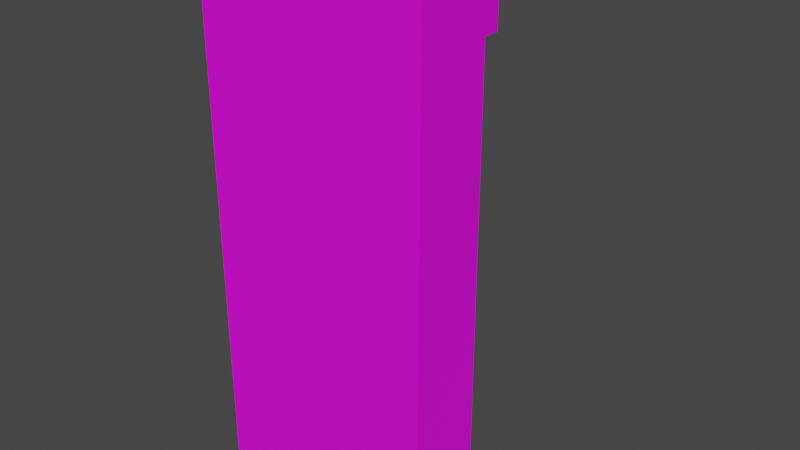 # Source: Wall_Corner_B.blend  (saved by Blender 3.5.10; exported with 4.5.12 LTS)
import bpy
from mathutils import Matrix  # noqa: F401  (used for matrix-valued properties, if any)

bpy.ops.wm.read_factory_settings(use_empty=True)
scene = bpy.context.scene
scene.name = 'Scene'

# ---- collections
col_collection = bpy.data.collections.new('Collection'); scene.collection.children.link(col_collection)

# ---- images (referenced by path relative to the original .blend; pixels are not part of the script)
import os
ASSET_DIR = os.environ.get("B2B_ASSET_DIR", "")  # directory of the original .blend (textures are referenced by path, not embedded)
HERE = os.path.dirname(os.path.abspath(__file__))  # packed textures are extracted next to this script under _unpacked/

def load_image(name, relpath, width, height, colorspace="sRGB"):
    """Load a texture the original file referenced (path relative to the .blend, or extracted next to this script)."""
    p = next((c for c in (os.path.join(HERE, relpath), os.path.join(ASSET_DIR, relpath)) if relpath and os.path.exists(c)), "")
    if p:
        img = bpy.data.images.load(p, check_existing=True)
        img.name = name
    else:  # same state as the original file: an image datablock whose file is absent (Cycles renders it pink)
        img = bpy.data.images.new(name, width, height)
        img.source = "FILE"
        img.filepath = "//" + (relpath or name)
    img.colorspace_settings.name = colorspace
    return img
img_uv_grid = load_image('UV_Grid', '', 1024, 1024, 'sRGB')

# ---- materials (node trees are filled in below, after node groups)
mat_material_001 = bpy.data.materials.new('Material.001')
mat_material_001.use_transparent_shadow = False

# ---- material node trees
mat_material_001.use_nodes = True; mat_material_001.node_tree.nodes.clear()
_N = mat_material_001.node_tree.nodes; _L = mat_material_001.node_tree.links
n0 = _N.new('ShaderNodeBsdfPrincipled'); n0.name = 'Principled BSDF'; n0.location = (10, 300)
n0.distribution = 'GGX'
n0.subsurface_method = 'RANDOM_WALK_SKIN'
n0.inputs[3].default_value = 1.45
n0.inputs[27].default_value = (0.0, 0.0, 0.0, 1.0)
n0.inputs[28].default_value = 1.0
n1 = _N.new('ShaderNodeOutputMaterial'); n1.name = 'Material Output'; n1.location = (300, 300)
n2 = _N.new('ShaderNodeTexImage'); n2.name = 'Image Texture'; n2.location = (-280, 280)
n2.image = img_uv_grid
_L.new(n0.outputs[0], n1.inputs[0])
_L.new(n2.outputs[0], n0.inputs[0])
n1.is_active_output = True

# ---- world
world_world = bpy.data.worlds.new('World'); scene.world = world_world
world_world.use_nodes = True; world_world.node_tree.nodes.clear()
_N = world_world.node_tree.nodes; _L = world_world.node_tree.links
n0 = _N.new('ShaderNodeOutputWorld'); n0.name = 'World Output'; n0.location = (300, 300)
n1 = _N.new('ShaderNodeBackground'); n1.name = 'Background'; n1.location = (10, 300)
n1.inputs[0].default_value = (0.05088, 0.05088, 0.05088, 1.0)
_L.new(n1.outputs[0], n0.inputs[0])
n0.is_active_output = True
world_world.color = (0.05088, 0.05088, 0.05088)
world_world.use_sun_shadow = False
world_world.sun_shadow_jitter_overblur = 0.0

# ---- meshes
me_cube_046 = bpy.data.meshes.new('Cube.046')
me_cube_046.from_pydata([(-1.0, -1.0, 0.0), (5.0, -1.0, 0.0), (-1.0, -1.0, 14.0), (5.0, -1.0, 14.0), (-1.0, 5.0, 0.0), (-1.0, 5.0, 14.0), (5.0, 1.0, 0.0), (1.0, -1.0, 14.0), (5.0, 1.0, 14.0), (1.0, 5.0, 0.0), (-1.0, 1.0, 0.0), (1.0, 5.0, 14.0), (-1.0, 1.0, 14.0), (1.0, 1.0, 14.0), (1.0, 1.0, 0.0), (1.0, -1.0, 0.0), (-1.0, -1.0, 1.259), (5.0, -1.0, 1.259), (5.0, 1.0, 1.259), (1.0, 5.0, 1.259), (-1.0, 5.0, 1.259), (1.0, 1.0, 1.259), (1.0, -1.0, 1.259), (1.264, 5.0, 0.0), (1.264, 1.0, 0.0), (1.264, 1.0, 1.259), (1.264, 5.0, 1.259), (5.0, 1.264, 0.0), (1.0, 1.264, 0.0), (1.0, 1.264, 1.259), (5.0, 1.264, 1.259), (-1.0, -1.0, 12.51), (5.0, -1.0, 12.51), (1.0, -1.0, 12.51), (5.0, 1.0, 12.51), (1.0, 5.0, 12.51), (-1.0, 5.0, 12.51), (1.0, 1.0, 12.51), (5.0, 1.413, 12.51), (5.0, 1.413, 14.0), (1.0, 1.413, 14.0), (1.0, 1.413, 12.51), (1.413, 5.0, 14.0), (1.413, 1.0, 14.0), (1.413, 5.0, 12.51), (1.413, 1.0, 12.51)], [], [(31, 2, 5, 36), (36, 5, 11, 35), (37, 35, 44, 45), (13, 11, 5, 2, 12), (0, 10, 14, 15), (33, 7, 2, 31), (33, 32, 3, 7), (21, 18, 30, 29), (14, 6, 1, 15), (7, 3, 8, 13), (34, 8, 3, 32), (12, 2, 7, 13), (6, 18, 17, 1), (34, 18, 21, 37), (15, 1, 17, 22), (15, 22, 16, 0), (9, 19, 26, 23), (4, 20, 19, 9), (0, 16, 20, 4), (23, 26, 25, 24), (14, 9, 23, 24), (21, 14, 24, 25), (19, 21, 25, 26), (30, 27, 28, 29), (6, 14, 28, 27), (14, 21, 29, 28), (18, 6, 27, 30), (13, 8, 39, 40), (18, 34, 32, 17), (22, 17, 32, 33), (22, 33, 31, 16), (19, 35, 37, 21), (20, 36, 35, 19), (16, 31, 36, 20), (39, 38, 41, 40), (8, 34, 38, 39), (37, 13, 40, 41), (34, 37, 41, 38), (44, 42, 43, 45), (35, 11, 42, 44), (11, 13, 43, 42), (13, 37, 45, 43), (0, 4, 9, 14, 10)])
_uv = me_cube_046.uv_layers.new(name='UVMap')
_uv.uv.foreach_set('vector', [0.5214, 0.0002241, 0.5833, 0.0002241, 0.5833, 0.2501, 0.5214, 0.2501, 0.5214, 0.2501, 0.5833, 0.2501, 0.5833, 0.3334, 0.5214, 0.3334, 0.7652, 0.0002241, 0.7652, 0.1668, 0.748, 0.1668, 0.748, 0.0002241, 0.6461, 0.1661, 0.647, 0.0002241, 0.73, 0.0007066, 0.73, 0.2495, 0.729, 0.1666, 0.6461, 0.25, 0.7294, 0.25, 0.7294, 0.3332, 0.6461, 0.3332, 0.5214, 0.9165, 0.5833, 0.9165, 0.5833, 0.9998, 0.5214, 0.9998, 0.5214, 0.9165, 0.5214, 0.7499, 0.5833, 0.7499, 0.5833, 0.9165, 0.732, 0.619, 0.732, 0.7856, 0.721, 0.7856, 0.721, 0.619, 0.667, 0.618, 0.667, 0.7846, 0.5837, 0.7846, 0.5837, 0.618, 0.721, 0.5348, 0.721, 0.3682, 0.8043, 0.3682, 0.8043, 0.5348, 0.5214, 0.6666, 0.5833, 0.6666, 0.5833, 0.7499, 0.5214, 0.7499, 0.8043, 0.5353, 0.8043, 0.6186, 0.721, 0.6186, 0.721, 0.5353, 0.0002241, 0.6666, 0.05265, 0.6666, 0.05265, 0.7499, 0.0002241, 0.7499, 0.5214, 0.6666, 0.05265, 0.6666, 0.05265, 0.5, 0.5214, 0.5, 0.0002241, 0.9165, 0.0002241, 0.7499, 0.05265, 0.7499, 0.05265, 0.9165, 0.0002241, 0.9165, 0.05265, 0.9165, 0.05265, 0.9998, 0.0002241, 0.9998, 0.7615, 0.6714, 0.7615, 0.619, 0.7725, 0.619, 0.7725, 0.6714, 0.0002241, 0.2501, 0.05265, 0.2501, 0.05265, 0.3334, 0.0002241, 0.3334, 0.0002241, 0.0002241, 0.05265, 0.0002241, 0.05265, 0.2501, 0.0002241, 0.2501, 0.7205, 0.7234, 0.6681, 0.7234, 0.6681, 0.5568, 0.7205, 0.5568, 0.7652, 0.1673, 0.7652, 0.3339, 0.7542, 0.3339, 0.7542, 0.1673, 0.6681, 0.5458, 0.7205, 0.5458, 0.7205, 0.5568, 0.6681, 0.5568, 0.7657, 0.3339, 0.7657, 0.1673, 0.7767, 0.1673, 0.7767, 0.3339, 0.6681, 0.3682, 0.7205, 0.3682, 0.7205, 0.5348, 0.6681, 0.5348, 0.7324, 0.7856, 0.7324, 0.619, 0.7434, 0.619, 0.7434, 0.7856, 0.7205, 0.5458, 0.6681, 0.5458, 0.6681, 0.5348, 0.7205, 0.5348, 0.7615, 0.7243, 0.7615, 0.6719, 0.7725, 0.6719, 0.7725, 0.7243, 0.7657, 0.1668, 0.7657, 0.0002241, 0.7829, 0.0002241, 0.7829, 0.1668, 0.05265, 0.6666, 0.5214, 0.6666, 0.5214, 0.7499, 0.05265, 0.7499, 0.05265, 0.9165, 0.05265, 0.7499, 0.5214, 0.7499, 0.5214, 0.9165, 0.05265, 0.9165, 0.5214, 0.9165, 0.5214, 0.9998, 0.05265, 0.9998, 0.05265, 0.3334, 0.5214, 0.3334, 0.5214, 0.5, 0.05265, 0.5, 0.05265, 0.2501, 0.5214, 0.2501, 0.5214, 0.3334, 0.05265, 0.3334, 0.05265, 0.0002241, 0.5214, 0.0002241, 0.5214, 0.2501, 0.05265, 0.2501, 0.6456, 0.3678, 0.5837, 0.3678, 0.5837, 0.2012, 0.6456, 0.2012, 0.7611, 0.6813, 0.7611, 0.7432, 0.7439, 0.7432, 0.7439, 0.6813, 0.5837, 0.184, 0.6456, 0.184, 0.6456, 0.2012, 0.5837, 0.2012, 0.7304, 0.3339, 0.7304, 0.1673, 0.7476, 0.1673, 0.7476, 0.3339, 0.5837, 0.0002241, 0.6456, 0.0002241, 0.6456, 0.1668, 0.5837, 0.1668, 0.7439, 0.6809, 0.7439, 0.619, 0.7611, 0.619, 0.7611, 0.6809, 0.7304, 0.1668, 0.7304, 0.0002241, 0.7476, 0.0002241, 0.7476, 0.1668, 0.6456, 0.184, 0.5837, 0.184, 0.5837, 0.1668, 0.6456, 0.1668, 0.6676, 0.3682, 0.6676, 0.617, 0.5847, 0.6175, 0.5837, 0.4516, 0.6667, 0.4512])
me_cube_046.materials.append(mat_material_001)
me_cube_046.update()

# ---- objects
ob_wall_corner_b = bpy.data.objects.new('Wall_Corner_B', me_cube_046)

# ---- transforms, parenting, visibility, modifiers, constraints
ob_wall_corner_b.location = (0.0, 0.0, 0.0)

# ---- collection membership
col_collection.objects.link(ob_wall_corner_b)

# ---- scene / render settings (as saved in the file)
scene.frame_start = 1; scene.frame_end = 250; scene.frame_set(1)
scene.render.engine = 'BLENDER_EEVEE_NEXT'
scene.cycles.sampling_pattern = 'TABULATED_SOBOL'
scene.view_settings.view_transform = 'Filmic'
bpy.context.view_layer.update()

# ---- added for rendering (the .blend has no active camera and no usable light): camera, sun
cam_auto = bpy.data.cameras.new('AutoCamera')
cam_auto.lens = 50.0
cam_auto.sensor_width = 36.0
cam_auto.clip_end = 1000.0
ob_auto_camera = bpy.data.objects.new('AutoCamera', cam_auto)
scene.collection.objects.link(ob_auto_camera)
ob_auto_camera.location = (17.1466, -16.1759, 19.1173)
ob_auto_camera.rotation_euler = (1.09748, -7.21219e-08, 0.694738)
scene.camera = ob_auto_camera
light_auto_sun = bpy.data.lights.new('AutoSun', 'SUN')
light_auto_sun.energy = 3.0
light_auto_sun.angle = 0.0523599
ob_auto_sun = bpy.data.objects.new('AutoSun', light_auto_sun)
scene.collection.objects.link(ob_auto_sun)
ob_auto_sun.rotation_euler = (0.872665, 0.174533, 0.523599)
bpy.context.view_layer.update()
